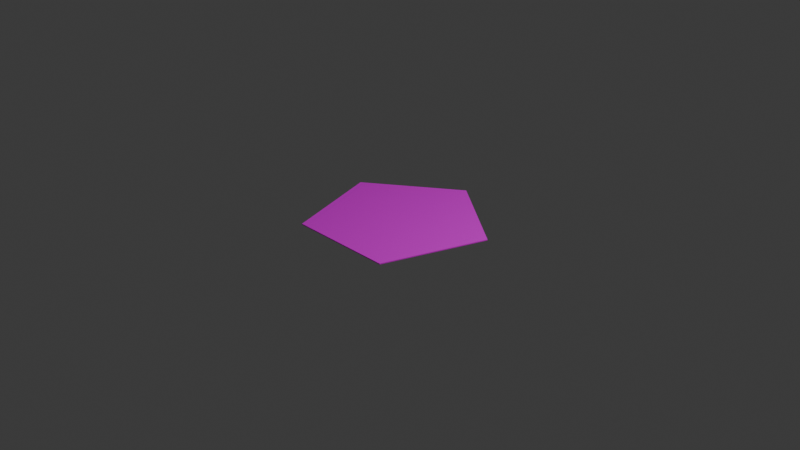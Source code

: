 # Source: pent.blend  (saved by Blender 4.1.24; exported with 4.5.12 LTS)
import bpy
from mathutils import Matrix  # noqa: F401  (used for matrix-valued properties, if any)

bpy.ops.wm.read_factory_settings(use_empty=True)
scene = bpy.context.scene
scene.name = 'Scene'

# ---- collections
col_collection = bpy.data.collections.new('Collection'); scene.collection.children.link(col_collection)

# ---- images (referenced by path relative to the original .blend; pixels are not part of the script)
import os
ASSET_DIR = os.environ.get("B2B_ASSET_DIR", "")  # directory of the original .blend (textures are referenced by path, not embedded)
HERE = os.path.dirname(os.path.abspath(__file__))  # packed textures are extracted next to this script under _unpacked/

def load_image(name, relpath, width, height, colorspace="sRGB"):
    """Load a texture the original file referenced (path relative to the .blend, or extracted next to this script)."""
    p = next((c for c in (os.path.join(HERE, relpath), os.path.join(ASSET_DIR, relpath)) if relpath and os.path.exists(c)), "")
    if p:
        img = bpy.data.images.load(p, check_existing=True)
        img.name = name
    else:  # same state as the original file: an image datablock whose file is absent (Cycles renders it pink)
        img = bpy.data.images.new(name, width, height)
        img.source = "FILE"
        img.filepath = "//" + (relpath or name)
    img.colorspace_settings.name = colorspace
    return img
img_outin_png = load_image('outIn.png', 'outIn.png', 1024, 1024, 'sRGB')

# ---- materials (node trees are filled in below, after node groups)
mat_material_001 = bpy.data.materials.new('Material.001')
mat_material_001.use_transparent_shadow = False

# ---- material node trees
mat_material_001.use_nodes = True; mat_material_001.node_tree.nodes.clear()
_N = mat_material_001.node_tree.nodes; _L = mat_material_001.node_tree.links
n0 = _N.new('ShaderNodeBsdfPrincipled'); n0.name = 'Principled BSDF'; n0.location = (3, 236)
n1 = _N.new('ShaderNodeOutputMaterial'); n1.name = 'Material Output'; n1.location = (293, 236)
n2 = _N.new('ShaderNodeTexImage'); n2.name = 'Image Texture'; n2.location = (-332, 193)
n2.image = img_outin_png
_L.new(n0.outputs[0], n1.inputs[0])
_L.new(n2.outputs[0], n0.inputs[0])
n1.is_active_output = True

# ---- world
world_world = bpy.data.worlds.new('World'); scene.world = world_world
world_world.use_nodes = True; world_world.node_tree.nodes.clear()
_N = world_world.node_tree.nodes; _L = world_world.node_tree.links
n0 = _N.new('ShaderNodeOutputWorld'); n0.name = 'World Output'; n0.location = (300, 300)
n1 = _N.new('ShaderNodeBackground'); n1.name = 'Background'; n1.location = (10, 300)
n1.inputs[0].default_value = (0.05088, 0.05088, 0.05088, 1.0)
_L.new(n1.outputs[0], n0.inputs[0])
n0.is_active_output = True
world_world.color = (0.05088, 0.05088, 0.05088)
world_world.use_sun_shadow = False
world_world.sun_shadow_jitter_overblur = 0.0

# ---- cameras
cam_camera = bpy.data.cameras.new('Camera')
cam_camera.clip_end = 100.0
cam_camera.ortho_scale = 7.314

# ---- lights
light_light = bpy.data.lights.new('Light', 'POINT')
light_light.transmission_factor = 0.0
light_light.energy = 1000.0
light_light.shadow_soft_size = 0.1
light_light.shadow_maximum_resolution = 0.006
light_light.use_absolute_resolution = True

# ---- meshes
me_cylinder = bpy.data.meshes.new('Cylinder')
me_cylinder.from_pydata([(0.0, 0.9822, -0.005), (0.0, 0.9822, 0.005), (0.9342, 0.3035, -0.005), (0.9342, 0.3035, 0.005), (0.5774, -0.7947, -0.005), (0.5774, -0.7947, 0.005), (-0.5774, -0.7947, -0.005), (-0.5774, -0.7947, 0.005), (-0.9342, 0.3035, -0.005), (-0.9342, 0.3035, 0.005)], [], [(0, 1, 3, 2), (2, 3, 5, 4), (4, 5, 7, 6), (3, 1, 9, 7, 5), (6, 7, 9, 8), (8, 9, 1, 0), (0, 2, 4, 6, 8)])
_uv = me_cylinder.uv_layers.new(name='UVMap')
_uv.uv.foreach_set('vector', [1.0, 0.5, 1.0, 1.0, 0.8, 1.0, 0.8, 0.5, 0.8, 0.5, 0.8, 1.0, 0.6, 1.0, 0.6, 0.5, 0.6, 0.5, 0.6, 1.0, 0.4, 1.0, 0.4, 0.5, 0.4783, 0.3242, 0.25, 0.49, 0.02175, 0.3242, 0.1089, 0.05584, 0.3911, 0.05584, 0.4, 0.5, 0.4, 1.0, 0.2, 1.0, 0.2, 0.5, 0.2, 0.5, 0.2, 1.0, 2.98e-08, 1.0, 2.98e-08, 0.5, 0.75, 0.49, 0.9783, 0.3242, 0.8911, 0.05584, 0.6089, 0.05584, 0.5217, 0.3242])
me_cylinder.materials.append(mat_material_001)
me_cylinder.update()

# ---- objects
ob_light = bpy.data.objects.new('Light', light_light)
ob_camera = bpy.data.objects.new('Camera', cam_camera)
ob_cylinder = bpy.data.objects.new('Cylinder', me_cylinder)

# ---- transforms, parenting, visibility, modifiers, constraints
ob_light.location = (4.076, 1.005, 5.904)
ob_light.rotation_euler = (0.6503, 0.05522, 1.866)
ob_light.lock_rotations_4d = False
ob_light.empty_display_type = 'ARROWS'
ob_light.color = (0.0, 0.0, 0.0, 0.0)
ob_light.lineart.crease_threshold = 0.0
ob_camera.location = (7.359, -6.926, 4.958)
ob_camera.rotation_euler = (1.109, 0.0, 0.8149)
ob_camera.lock_rotations_4d = False
ob_camera.empty_display_type = 'ARROWS'
ob_camera.color = (0.0, 0.0, 0.0, 0.0)
ob_camera.display_type = 'WIRE'
ob_camera.lineart.crease_threshold = 0.0
ob_cylinder.location = (0.0, 0.0, 0.0)

# ---- collection membership
col_collection.objects.link(ob_light)
col_collection.objects.link(ob_camera)
col_collection.objects.link(ob_cylinder)

# ---- scene / render settings (as saved in the file)
scene.camera = ob_camera
scene.frame_start = 1; scene.frame_end = 250; scene.frame_set(1)
scene.render.engine = 'BLENDER_EEVEE_NEXT'
scene.cycles.sampling_pattern = 'TABULATED_SOBOL'
scene.eevee.ray_tracing_options.trace_max_roughness = 0.0
bpy.context.view_layer.update()
